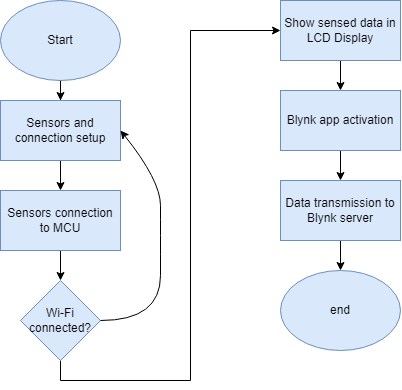

The diagram above was exported from draw.io. Its source (the exported page's mxGraphModel, read from the mxfile embedded in the PNG):
<mxGraphModel dx="1483" dy="687" grid="1" gridSize="10" guides="1" tooltips="1" connect="1" arrows="1" fold="1" page="1" pageScale="1" pageWidth="850" pageHeight="1100" math="0" shadow="0">
  <root>
    <mxCell id="0" />
    <mxCell id="1" parent="0" />
    <mxCell id="wDOWSw3Fwf9Tnl6fK7nf-10" style="edgeStyle=orthogonalEdgeStyle;rounded=0;orthogonalLoop=1;jettySize=auto;html=1;exitX=0.5;exitY=1;exitDx=0;exitDy=0;" edge="1" parent="1" source="wDOWSw3Fwf9Tnl6fK7nf-1" target="wDOWSw3Fwf9Tnl6fK7nf-2">
      <mxGeometry relative="1" as="geometry" />
    </mxCell>
    <mxCell id="wDOWSw3Fwf9Tnl6fK7nf-1" value="Start" style="ellipse;whiteSpace=wrap;html=1;fillColor=#dae8fc;strokeColor=#6c8ebf;" vertex="1" parent="1">
      <mxGeometry x="280" y="90" width="120" height="80" as="geometry" />
    </mxCell>
    <mxCell id="wDOWSw3Fwf9Tnl6fK7nf-11" style="edgeStyle=orthogonalEdgeStyle;rounded=0;orthogonalLoop=1;jettySize=auto;html=1;exitX=0.5;exitY=1;exitDx=0;exitDy=0;entryX=0.5;entryY=0;entryDx=0;entryDy=0;" edge="1" parent="1" source="wDOWSw3Fwf9Tnl6fK7nf-2" target="wDOWSw3Fwf9Tnl6fK7nf-3">
      <mxGeometry relative="1" as="geometry" />
    </mxCell>
    <mxCell id="wDOWSw3Fwf9Tnl6fK7nf-2" value="Sensors and connection setup" style="rounded=0;whiteSpace=wrap;html=1;fillColor=#dae8fc;strokeColor=#6c8ebf;" vertex="1" parent="1">
      <mxGeometry x="280" y="190" width="120" height="60" as="geometry" />
    </mxCell>
    <mxCell id="wDOWSw3Fwf9Tnl6fK7nf-12" style="edgeStyle=orthogonalEdgeStyle;rounded=0;orthogonalLoop=1;jettySize=auto;html=1;exitX=0.5;exitY=1;exitDx=0;exitDy=0;entryX=0.5;entryY=0;entryDx=0;entryDy=0;" edge="1" parent="1" source="wDOWSw3Fwf9Tnl6fK7nf-3" target="wDOWSw3Fwf9Tnl6fK7nf-4">
      <mxGeometry relative="1" as="geometry" />
    </mxCell>
    <mxCell id="wDOWSw3Fwf9Tnl6fK7nf-3" value="Sensors connection to MCU" style="rounded=0;whiteSpace=wrap;html=1;fillColor=#dae8fc;strokeColor=#6c8ebf;" vertex="1" parent="1">
      <mxGeometry x="280" y="280" width="120" height="60" as="geometry" />
    </mxCell>
    <mxCell id="wDOWSw3Fwf9Tnl6fK7nf-13" style="edgeStyle=orthogonalEdgeStyle;rounded=0;orthogonalLoop=1;jettySize=auto;html=1;exitX=0.5;exitY=1;exitDx=0;exitDy=0;entryX=0;entryY=0.5;entryDx=0;entryDy=0;" edge="1" parent="1" source="wDOWSw3Fwf9Tnl6fK7nf-4" target="wDOWSw3Fwf9Tnl6fK7nf-20">
      <mxGeometry relative="1" as="geometry">
        <Array as="points">
          <mxPoint x="340" y="470" />
          <mxPoint x="470" y="470" />
          <mxPoint x="470" y="120" />
          <mxPoint x="560" y="120" />
        </Array>
      </mxGeometry>
    </mxCell>
    <mxCell id="wDOWSw3Fwf9Tnl6fK7nf-4" value="Wi-Fi connected?" style="rhombus;whiteSpace=wrap;html=1;fillColor=#dae8fc;strokeColor=#6c8ebf;" vertex="1" parent="1">
      <mxGeometry x="300" y="370" width="80" height="80" as="geometry" />
    </mxCell>
    <mxCell id="wDOWSw3Fwf9Tnl6fK7nf-15" style="edgeStyle=orthogonalEdgeStyle;rounded=0;orthogonalLoop=1;jettySize=auto;html=1;exitX=0.5;exitY=1;exitDx=0;exitDy=0;entryX=0.5;entryY=0;entryDx=0;entryDy=0;" edge="1" parent="1" source="wDOWSw3Fwf9Tnl6fK7nf-5" target="wDOWSw3Fwf9Tnl6fK7nf-6">
      <mxGeometry relative="1" as="geometry" />
    </mxCell>
    <mxCell id="wDOWSw3Fwf9Tnl6fK7nf-5" value="Blynk app activation" style="rounded=0;whiteSpace=wrap;html=1;fillColor=#dae8fc;strokeColor=#6c8ebf;" vertex="1" parent="1">
      <mxGeometry x="560" y="180" width="120" height="60" as="geometry" />
    </mxCell>
    <mxCell id="wDOWSw3Fwf9Tnl6fK7nf-16" style="edgeStyle=orthogonalEdgeStyle;rounded=0;orthogonalLoop=1;jettySize=auto;html=1;exitX=0.5;exitY=1;exitDx=0;exitDy=0;entryX=0.5;entryY=0;entryDx=0;entryDy=0;" edge="1" parent="1" source="wDOWSw3Fwf9Tnl6fK7nf-6" target="wDOWSw3Fwf9Tnl6fK7nf-7">
      <mxGeometry relative="1" as="geometry" />
    </mxCell>
    <mxCell id="wDOWSw3Fwf9Tnl6fK7nf-6" value="Data transmission to Blynk server" style="rounded=0;whiteSpace=wrap;html=1;fillColor=#dae8fc;strokeColor=#6c8ebf;" vertex="1" parent="1">
      <mxGeometry x="560" y="270" width="120" height="60" as="geometry" />
    </mxCell>
    <mxCell id="wDOWSw3Fwf9Tnl6fK7nf-7" value="end" style="ellipse;whiteSpace=wrap;html=1;fillColor=#dae8fc;strokeColor=#6c8ebf;" vertex="1" parent="1">
      <mxGeometry x="560" y="360" width="120" height="80" as="geometry" />
    </mxCell>
    <mxCell id="wDOWSw3Fwf9Tnl6fK7nf-19" value="" style="curved=1;endArrow=classic;html=1;rounded=0;entryX=1;entryY=0.5;entryDx=0;entryDy=0;exitX=1;exitY=0.5;exitDx=0;exitDy=0;" edge="1" parent="1" source="wDOWSw3Fwf9Tnl6fK7nf-4" target="wDOWSw3Fwf9Tnl6fK7nf-2">
      <mxGeometry width="50" height="50" relative="1" as="geometry">
        <mxPoint x="630" y="440" as="sourcePoint" />
        <mxPoint x="680" y="390" as="targetPoint" />
        <Array as="points">
          <mxPoint x="440" y="410" />
          <mxPoint x="440" y="320" />
          <mxPoint x="440" y="270" />
        </Array>
      </mxGeometry>
    </mxCell>
    <mxCell id="wDOWSw3Fwf9Tnl6fK7nf-22" style="edgeStyle=orthogonalEdgeStyle;rounded=0;orthogonalLoop=1;jettySize=auto;html=1;exitX=0.5;exitY=1;exitDx=0;exitDy=0;entryX=0.5;entryY=0;entryDx=0;entryDy=0;" edge="1" parent="1" source="wDOWSw3Fwf9Tnl6fK7nf-20" target="wDOWSw3Fwf9Tnl6fK7nf-5">
      <mxGeometry relative="1" as="geometry" />
    </mxCell>
    <mxCell id="wDOWSw3Fwf9Tnl6fK7nf-20" value="Show sensed data in LCD Display" style="rounded=0;whiteSpace=wrap;html=1;fillColor=#dae8fc;strokeColor=#6c8ebf;" vertex="1" parent="1">
      <mxGeometry x="560" y="90" width="120" height="60" as="geometry" />
    </mxCell>
  </root>
</mxGraphModel>